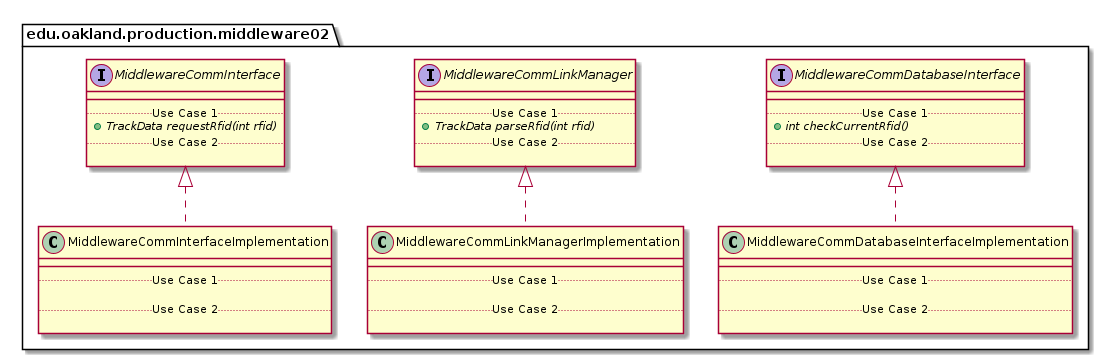

The diagram above was rendered by PlantUML. Its source (embedded in the PNG):
@startuml Middleware02ProductionPackage_InternalDependencies

package edu.oakland.production.middleware02 {
    
}


package edu.oakland.production.middleware02 {
    interface MiddlewareCommInterface {
        __
        .. Use Case 1 ..
        {abstract} + TrackData requestRfid(int rfid)
        .. Use Case 2 ..

    }
}


package edu.oakland.production.middleware02 {
    interface MiddlewareCommLinkManager {
        __
        .. Use Case 1 ..
        {abstract} + TrackData parseRfid(int rfid)
        .. Use Case 2 ..

    }
}


package edu.oakland.production.middleware02 {
    interface MiddlewareCommDatabaseInterface {
        __
        .. Use Case 1 ..
        {abstract} + int checkCurrentRfid()
        .. Use Case 2 ..

    }
}


package edu.oakland.production.middleware02 {
    class MiddlewareCommInterfaceImplementation {
        __
        .. Use Case 1 ..
        
        .. Use Case 2 ..

    }
}


MiddlewareCommInterfaceImplementation .up.|> MiddlewareCommInterface

package edu.oakland.production.middleware02 {
    class MiddlewareCommLinkManagerImplementation {
        __
        .. Use Case 1 ..

        .. Use Case 2 ..

    }
}


MiddlewareCommLinkManagerImplementation .up.|> MiddlewareCommLinkManager

package edu.oakland.production.middleware02 {
    class MiddlewareCommDatabaseInterfaceImplementation {
        __
        .. Use Case 1 ..

        .. Use Case 2 ..

    }
}


MiddlewareCommDatabaseInterfaceImplementation .up.|> MiddlewareCommDatabaseInterface

@enduml